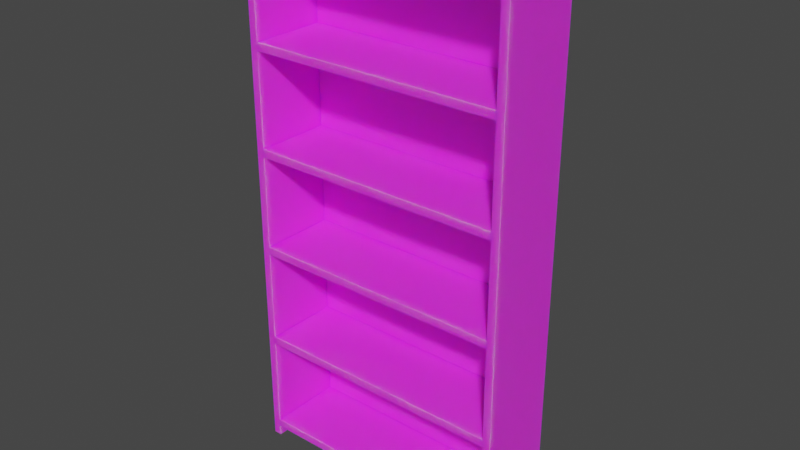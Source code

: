 # Source: shelf.blend  (saved by Blender 4.0.36; exported with 4.5.12 LTS)
import bpy
from mathutils import Matrix  # noqa: F401  (used for matrix-valued properties, if any)

bpy.ops.wm.read_factory_settings(use_empty=True)
scene = bpy.context.scene
scene.name = 'Scene'

# ---- collections
col_collection = bpy.data.collections.new('Collection'); scene.collection.children.link(col_collection)

# ---- images (referenced by path relative to the original .blend; pixels are not part of the script)
import os
ASSET_DIR = os.environ.get("B2B_ASSET_DIR", "")  # directory of the original .blend (textures are referenced by path, not embedded)
HERE = os.path.dirname(os.path.abspath(__file__))  # packed textures are extracted next to this script under _unpacked/

def load_image(name, relpath, width, height, colorspace="sRGB"):
    """Load a texture the original file referenced (path relative to the .blend, or extracted next to this script)."""
    p = next((c for c in (os.path.join(HERE, relpath), os.path.join(ASSET_DIR, relpath)) if relpath and os.path.exists(c)), "")
    if p:
        img = bpy.data.images.load(p, check_existing=True)
        img.name = name
    else:  # same state as the original file: an image datablock whose file is absent (Cycles renders it pink)
        img = bpy.data.images.new(name, width, height)
        img.source = "FILE"
        img.filepath = "//" + (relpath or name)
    img.colorspace_settings.name = colorspace
    return img
img_shelf = load_image('Shelf', 'Shelf.png', 1024, 1024, 'sRGB')

# ---- materials (node trees are filled in below, after node groups)
mat_material_wood = bpy.data.materials.new('Material_wood')

# ---- material node trees
mat_material_wood.use_nodes = True; mat_material_wood.node_tree.nodes.clear()
_N = mat_material_wood.node_tree.nodes; _L = mat_material_wood.node_tree.links
n0 = _N.new('ShaderNodeBsdfPrincipled'); n0.name = 'Principled BSDF.001'; n0.location = (1141, 178)
n0.distribution = 'GGX'
n0.subsurface_method = 'RANDOM_WALK_SKIN'
n0.inputs[3].default_value = 1.45
n0.inputs[8].default_value = 1.0
n0.inputs[10].default_value = 0.04091
n0.inputs[27].default_value = (0.0, 0.0, 0.0, 1.0)
n0.inputs[28].default_value = 1.0
n1 = _N.new('ShaderNodeOutputMaterial'); n1.name = 'Material Output.002'; n1.location = (1481, 59)
n2 = _N.new('ShaderNodeMix'); n2.name = 'Mix'; n2.location = (971, 58)
n2.data_type = 'RGBA'
n2.inputs[0].default_value = 0.04091
n2.inputs[7].default_value = (0.8, 0.8, 0.8, 1.0)
n3 = _N.new('ShaderNodeTexImage'); n3.name = 'Image Texture'; n3.location = (614, 65)
n3.image = img_shelf
_L.new(n0.outputs[0], n1.inputs[0])
_L.new(n3.outputs[0], n2.inputs[6])
_L.new(n2.outputs[2], n0.inputs[0])
n1.is_active_output = True

# ---- world
world_world = bpy.data.worlds.new('World'); scene.world = world_world
world_world.use_nodes = True; world_world.node_tree.nodes.clear()
_N = world_world.node_tree.nodes; _L = world_world.node_tree.links
n0 = _N.new('ShaderNodeOutputWorld'); n0.name = 'World Output'; n0.location = (300, 300)
n1 = _N.new('ShaderNodeBackground'); n1.name = 'Background'; n1.location = (10, 300)
n1.inputs[0].default_value = (0.05088, 0.05088, 0.05088, 1.0)
_L.new(n1.outputs[0], n0.inputs[0])
n0.is_active_output = True
world_world.color = (0.05088, 0.05088, 0.05088)
world_world.use_sun_shadow = False
world_world.sun_shadow_jitter_overblur = 0.0

# ---- meshes
me_shelves1 = bpy.data.meshes.new('Shelves1')
me_shelves1.from_pydata([(0.0, 0.0, 0.0), (0.0, -0.28, 0.0), (0.0, -0.28, 2.0), (0.0, 0.0, 2.0), (0.03, 0.0, 0.0), (0.03, -0.28, 0.0), (0.03, -0.28, 2.0), (0.03, 0.0, 2.0), (0.97, 0.0, 0.0), (0.97, -0.28, 0.0), (0.97, -0.28, 2.0), (0.97, 0.0, 2.0), (1.0, 0.0, 0.0), (1.0, -0.28, 0.0), (1.0, -0.28, 2.0), (1.0, 0.0, 2.0), (0.03, 0.0, 0.07), (0.03, -0.28, 0.07), (0.03, -0.28, 0.04), (0.03, 0.0, 0.04), (0.97, 0.0, 0.07), (0.97, -0.28, 0.07), (0.97, -0.28, 0.04), (0.97, 0.0, 0.04), (0.03, 0.0, 0.444), (0.03, -0.28, 0.444), (0.03, -0.28, 0.414), (0.03, 0.0, 0.414), (0.97, 0.0, 0.444), (0.97, -0.28, 0.444), (0.97, -0.28, 0.414), (0.97, 0.0, 0.414), (0.03, 0.0, 0.818), (0.03, -0.28, 0.818), (0.03, -0.28, 0.788), (0.03, 0.0, 0.788), (0.97, 0.0, 0.818), (0.97, -0.28, 0.818), (0.97, -0.28, 0.788), (0.97, 0.0, 0.788), (0.03, 0.0, 1.192), (0.03, -0.28, 1.192), (0.03, -0.28, 1.162), (0.03, 0.0, 1.162), (0.97, 0.0, 1.192), (0.97, -0.28, 1.192), (0.97, -0.28, 1.162), (0.97, 0.0, 1.162), (0.03, 0.0, 1.566), (0.03, -0.28, 1.566), (0.03, -0.28, 1.536), (0.03, 0.0, 1.536), (0.97, 0.0, 1.566), (0.97, -0.28, 1.566), (0.97, -0.28, 1.536), (0.97, 0.0, 1.536), (0.03, 0.0, 1.94), (0.03, -0.28, 1.94), (0.03, -0.28, 1.91), (0.03, 0.0, 1.91), (0.97, 0.0, 1.94), (0.97, -0.28, 1.94), (0.97, -0.28, 1.91), (0.97, 0.0, 1.91), (0.97, 0.0258, 0.0), (0.97, 0.0258, 2.0), (1.0, 0.0258, 0.0), (1.0, 0.0258, 2.0), (8.066e-05, 0.0, 0.0), (8.066e-05, 0.0, 2.0), (8.066e-05, 0.0258, 0.0), (8.066e-05, 0.0258, 2.0)], [], [(0, 1, 2, 3), (4, 7, 6, 5), (0, 3, 7, 4), (0, 4, 5, 1), (3, 2, 6, 7), (1, 5, 6, 2), (8, 9, 10, 11), (12, 15, 14, 13), (15, 12, 66, 67), (8, 12, 13, 9), (11, 10, 14, 15), (9, 13, 14, 10), (16, 19, 18, 17), (20, 21, 22, 23), (16, 20, 23, 19), (16, 17, 21, 20), (19, 23, 22, 18), (17, 18, 22, 21), (24, 27, 26, 25), (28, 29, 30, 31), (24, 28, 31, 27), (24, 25, 29, 28), (27, 31, 30, 26), (25, 26, 30, 29), (32, 35, 34, 33), (36, 37, 38, 39), (32, 36, 39, 35), (32, 33, 37, 36), (35, 39, 38, 34), (33, 34, 38, 37), (40, 43, 42, 41), (44, 45, 46, 47), (40, 44, 47, 43), (40, 41, 45, 44), (43, 47, 46, 42), (41, 42, 46, 45), (48, 51, 50, 49), (52, 53, 54, 55), (48, 52, 55, 51), (48, 49, 53, 52), (51, 55, 54, 50), (49, 50, 54, 53), (56, 59, 58, 57), (60, 61, 62, 63), (56, 60, 63, 59), (56, 57, 61, 60), (59, 63, 62, 58), (57, 58, 62, 61), (64, 65, 67, 66), (64, 8, 68, 70), (11, 15, 67, 65), (12, 8, 64, 66), (68, 69, 71, 70), (8, 11, 69, 68), (11, 65, 71, 69), (65, 64, 70, 71)])
_uv = me_shelves1.uv_layers.new(name='UVMap')
_uv.uv.foreach_set('vector', [0.5624, 0.4346, 0.504, 0.4346, 0.504, 0.01735, 0.5624, 0.01735, 0.7018, 0.4346, 0.7018, 0.01735, 0.7602, 0.01735, 0.7602, 0.4346, 0.5624, 0.4346, 0.5624, 0.01735, 0.5686, 0.01735, 0.5686, 0.4346, 0.9762, 0.262, 0.9699, 0.262, 0.9699, 0.2036, 0.9762, 0.2036, 0.9699, 0.3551, 0.9699, 0.2967, 0.9762, 0.2967, 0.9762, 0.3551, 0.2669, 0.8866, 0.2606, 0.8866, 0.2606, 0.4693, 0.2669, 0.4693, 0.8533, 0.4346, 0.7949, 0.4346, 0.7949, 0.01735, 0.8533, 0.01735, 0.6087, 0.4346, 0.6087, 0.01735, 0.6671, 0.01735, 0.6671, 0.4346, 0.6087, 0.01735, 0.6087, 0.4346, 0.6033, 0.4346, 0.6033, 0.01735, 0.0236, 0.4346, 0.01735, 0.4346, 0.01735, 0.3762, 0.0236, 0.3762, 0.441, 0.4756, 0.3826, 0.4756, 0.3826, 0.4693, 0.441, 0.4693, 0.3079, 0.8866, 0.3016, 0.8866, 0.3016, 0.4693, 0.3079, 0.4693, 0.9699, 0.01735, 0.9762, 0.01735, 0.9762, 0.07576, 0.9699, 0.07576, 0.9699, 0.1689, 0.9699, 0.1105, 0.9762, 0.1105, 0.9762, 0.1689, 0.8945, 0.6654, 0.8945, 0.4693, 0.9008, 0.4693, 0.9008, 0.6654, 0.5395, 0.6654, 0.4811, 0.6654, 0.4811, 0.4693, 0.5395, 0.4693, 0.6326, 0.4693, 0.6326, 0.6654, 0.5742, 0.6654, 0.5742, 0.4693, 0.8945, 0.7001, 0.9008, 0.7001, 0.9008, 0.8962, 0.8945, 0.8962, 0.2606, 0.9212, 0.2669, 0.9212, 0.2669, 0.9797, 0.2606, 0.9797, 0.3016, 0.9797, 0.3016, 0.9212, 0.3079, 0.9212, 0.3079, 0.9797, 0.2036, 0.9016, 0.2036, 0.7055, 0.2098, 0.7055, 0.2098, 0.9016, 0.07576, 0.6708, 0.01735, 0.6708, 0.01735, 0.4747, 0.07576, 0.4747, 0.1689, 0.4747, 0.1689, 0.6708, 0.1105, 0.6708, 0.1105, 0.4747, 0.3826, 0.7126, 0.3889, 0.7126, 0.3889, 0.9087, 0.3826, 0.9087, 0.929, 0.2481, 0.9352, 0.2481, 0.9352, 0.3066, 0.929, 0.3066, 0.929, 0.3997, 0.929, 0.3413, 0.9352, 0.3413, 0.9352, 0.3997, 0.2036, 0.6708, 0.2036, 0.4747, 0.2098, 0.4747, 0.2098, 0.6708, 0.7257, 0.6654, 0.6673, 0.6654, 0.6673, 0.4693, 0.7257, 0.4693, 0.8189, 0.4693, 0.8189, 0.6654, 0.7604, 0.6654, 0.7604, 0.4693, 0.8535, 0.4693, 0.8598, 0.4693, 0.8598, 0.6654, 0.8535, 0.6654, 0.9764, 0.4693, 0.9827, 0.4693, 0.9827, 0.5277, 0.9764, 0.5277, 0.9764, 0.6208, 0.9764, 0.5624, 0.9827, 0.5624, 0.9827, 0.6208, 0.4236, 0.9087, 0.4236, 0.7126, 0.4298, 0.7126, 0.4298, 0.9087, 0.5395, 0.8962, 0.4811, 0.8962, 0.4811, 0.7001, 0.5395, 0.7001, 0.6326, 0.7001, 0.6326, 0.8962, 0.5742, 0.8962, 0.5742, 0.7001, 0.929, 0.01735, 0.9352, 0.01735, 0.9352, 0.2135, 0.929, 0.2135, 0.9764, 0.6555, 0.9827, 0.6555, 0.9827, 0.7139, 0.9764, 0.7139, 0.9764, 0.807, 0.9764, 0.7486, 0.9827, 0.7486, 0.9827, 0.807, 0.9354, 0.6654, 0.9354, 0.4693, 0.9417, 0.4693, 0.9417, 0.6654, 0.7257, 0.8962, 0.6673, 0.8962, 0.6673, 0.7001, 0.7257, 0.7001, 0.8189, 0.7001, 0.8189, 0.8962, 0.7604, 0.8962, 0.7604, 0.7001, 0.9354, 0.7001, 0.9417, 0.7001, 0.9417, 0.8962, 0.9354, 0.8962, 0.888, 0.2481, 0.8943, 0.2481, 0.8943, 0.3066, 0.888, 0.3066, 0.888, 0.3997, 0.888, 0.3413, 0.8943, 0.3413, 0.8943, 0.3997, 0.888, 0.2135, 0.888, 0.01735, 0.8943, 0.01735, 0.8943, 0.2135, 0.07576, 0.9016, 0.01735, 0.9016, 0.01735, 0.7055, 0.07576, 0.7055, 0.1689, 0.7055, 0.1689, 0.9016, 0.1105, 0.9016, 0.1105, 0.7055, 0.8535, 0.7001, 0.8598, 0.7001, 0.8598, 0.8962, 0.8535, 0.8962, 0.463, 0.4346, 0.463, 0.01735, 0.4693, 0.01735, 0.4693, 0.4346, 0.0236, 0.44, 0.0236, 0.4346, 0.226, 0.4346, 0.226, 0.44, 0.441, 0.4756, 0.441, 0.4693, 0.4464, 0.4693, 0.4464, 0.4756, 0.01735, 0.4346, 0.0236, 0.4346, 0.0236, 0.44, 0.01735, 0.44, 0.3425, 0.8866, 0.3425, 0.4693, 0.3479, 0.4693, 0.3479, 0.8866, 0.0236, 0.4346, 0.0236, 0.01735, 0.226, 0.01735, 0.226, 0.4346, 0.441, 0.4756, 0.4464, 0.4756, 0.4464, 0.6779, 0.441, 0.6779, 0.463, 0.01735, 0.463, 0.4346, 0.2606, 0.4346, 0.2606, 0.01735])
me_shelves1.materials.append(mat_material_wood)
me_shelves1.update()

# ---- objects
ob_shelves1 = bpy.data.objects.new('Shelves1', me_shelves1)

# ---- transforms, parenting, visibility, modifiers, constraints
ob_shelves1.location = (0.0, 0.0, 0.0)

# ---- collection membership
col_collection.objects.link(ob_shelves1)

# ---- scene / render settings (as saved in the file)
scene.frame_start = 1; scene.frame_end = 250; scene.frame_set(1)
scene.render.engine = 'CYCLES'
scene.cycles.samples = 100
scene.cycles.sampling_pattern = 'TABULATED_SOBOL'
scene.cycles.bake_type = 'DIFFUSE'
scene.view_settings.view_transform = 'Filmic'
bpy.context.view_layer.update()

# ---- added for rendering (the .blend has no active camera and no usable light): camera, sun
cam_auto = bpy.data.cameras.new('AutoCamera')
cam_auto.lens = 50.0
cam_auto.sensor_width = 36.0
cam_auto.clip_end = 1000.0
ob_auto_camera = bpy.data.objects.new('AutoCamera', cam_auto)
scene.collection.objects.link(ob_auto_camera)
ob_auto_camera.location = (2.58812, -2.63285, 2.6705)
ob_auto_camera.rotation_euler = (1.09748, -7.21219e-08, 0.694738)
scene.camera = ob_auto_camera
light_auto_sun = bpy.data.lights.new('AutoSun', 'SUN')
light_auto_sun.energy = 3.0
light_auto_sun.angle = 0.0523599
ob_auto_sun = bpy.data.objects.new('AutoSun', light_auto_sun)
scene.collection.objects.link(ob_auto_sun)
ob_auto_sun.rotation_euler = (0.872665, 0.174533, 0.523599)
bpy.context.view_layer.update()
